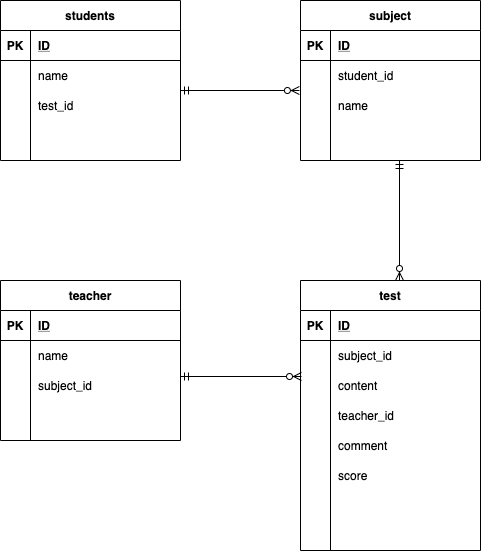

The diagram above was exported from draw.io. Its source (the exported page's mxGraphModel, read from the mxfile embedded in the PNG):
<mxGraphModel dx="718" dy="680" grid="1" gridSize="10" guides="1" tooltips="1" connect="1" arrows="1" fold="1" page="1" pageScale="1" pageWidth="827" pageHeight="1169" math="0" shadow="0">
  <root>
    <mxCell id="0" />
    <mxCell id="1" parent="0" />
    <mxCell id="2" value="students" style="shape=table;startSize=30;container=1;collapsible=1;childLayout=tableLayout;fixedRows=1;rowLines=0;fontStyle=1;align=center;resizeLast=1;" parent="1" vertex="1">
      <mxGeometry x="40" y="40" width="180" height="160" as="geometry" />
    </mxCell>
    <mxCell id="3" value="" style="shape=partialRectangle;collapsible=0;dropTarget=0;pointerEvents=0;fillColor=none;top=0;left=0;bottom=1;right=0;points=[[0,0.5],[1,0.5]];portConstraint=eastwest;" parent="2" vertex="1">
      <mxGeometry y="30" width="180" height="30" as="geometry" />
    </mxCell>
    <mxCell id="4" value="PK" style="shape=partialRectangle;connectable=0;fillColor=none;top=0;left=0;bottom=0;right=0;fontStyle=1;overflow=hidden;" parent="3" vertex="1">
      <mxGeometry width="30" height="30" as="geometry" />
    </mxCell>
    <mxCell id="5" value="ID" style="shape=partialRectangle;connectable=0;fillColor=none;top=0;left=0;bottom=0;right=0;align=left;spacingLeft=6;fontStyle=5;overflow=hidden;" parent="3" vertex="1">
      <mxGeometry x="30" width="150" height="30" as="geometry" />
    </mxCell>
    <mxCell id="6" value="" style="shape=partialRectangle;collapsible=0;dropTarget=0;pointerEvents=0;fillColor=none;top=0;left=0;bottom=0;right=0;points=[[0,0.5],[1,0.5]];portConstraint=eastwest;" parent="2" vertex="1">
      <mxGeometry y="60" width="180" height="30" as="geometry" />
    </mxCell>
    <mxCell id="7" value="" style="shape=partialRectangle;connectable=0;fillColor=none;top=0;left=0;bottom=0;right=0;editable=1;overflow=hidden;" parent="6" vertex="1">
      <mxGeometry width="30" height="30" as="geometry" />
    </mxCell>
    <mxCell id="8" value="name" style="shape=partialRectangle;connectable=0;fillColor=none;top=0;left=0;bottom=0;right=0;align=left;spacingLeft=6;overflow=hidden;" parent="6" vertex="1">
      <mxGeometry x="30" width="150" height="30" as="geometry" />
    </mxCell>
    <mxCell id="9" value="" style="shape=partialRectangle;collapsible=0;dropTarget=0;pointerEvents=0;fillColor=none;top=0;left=0;bottom=0;right=0;points=[[0,0.5],[1,0.5]];portConstraint=eastwest;" parent="2" vertex="1">
      <mxGeometry y="90" width="180" height="30" as="geometry" />
    </mxCell>
    <mxCell id="10" value="" style="shape=partialRectangle;connectable=0;fillColor=none;top=0;left=0;bottom=0;right=0;editable=1;overflow=hidden;" parent="9" vertex="1">
      <mxGeometry width="30" height="30" as="geometry" />
    </mxCell>
    <mxCell id="11" value="test_id" style="shape=partialRectangle;connectable=0;fillColor=none;top=0;left=0;bottom=0;right=0;align=left;spacingLeft=6;overflow=hidden;" parent="9" vertex="1">
      <mxGeometry x="30" width="150" height="30" as="geometry" />
    </mxCell>
    <mxCell id="12" value="" style="shape=partialRectangle;collapsible=0;dropTarget=0;pointerEvents=0;fillColor=none;top=0;left=0;bottom=0;right=0;points=[[0,0.5],[1,0.5]];portConstraint=eastwest;" parent="2" vertex="1">
      <mxGeometry y="120" width="180" height="30" as="geometry" />
    </mxCell>
    <mxCell id="13" value="" style="shape=partialRectangle;connectable=0;fillColor=none;top=0;left=0;bottom=0;right=0;editable=1;overflow=hidden;" parent="12" vertex="1">
      <mxGeometry width="30" height="30" as="geometry" />
    </mxCell>
    <mxCell id="14" value="" style="shape=partialRectangle;connectable=0;fillColor=none;top=0;left=0;bottom=0;right=0;align=left;spacingLeft=6;overflow=hidden;" parent="12" vertex="1">
      <mxGeometry x="30" width="150" height="30" as="geometry" />
    </mxCell>
    <mxCell id="15" value="test" style="shape=table;startSize=30;container=1;collapsible=1;childLayout=tableLayout;fixedRows=1;rowLines=0;fontStyle=1;align=center;resizeLast=1;" parent="1" vertex="1">
      <mxGeometry x="340" y="320" width="180" height="270" as="geometry" />
    </mxCell>
    <mxCell id="16" value="" style="shape=partialRectangle;collapsible=0;dropTarget=0;pointerEvents=0;fillColor=none;top=0;left=0;bottom=1;right=0;points=[[0,0.5],[1,0.5]];portConstraint=eastwest;" parent="15" vertex="1">
      <mxGeometry y="30" width="180" height="30" as="geometry" />
    </mxCell>
    <mxCell id="17" value="PK" style="shape=partialRectangle;connectable=0;fillColor=none;top=0;left=0;bottom=0;right=0;fontStyle=1;overflow=hidden;" parent="16" vertex="1">
      <mxGeometry width="30" height="30" as="geometry" />
    </mxCell>
    <mxCell id="18" value="ID" style="shape=partialRectangle;connectable=0;fillColor=none;top=0;left=0;bottom=0;right=0;align=left;spacingLeft=6;fontStyle=5;overflow=hidden;" parent="16" vertex="1">
      <mxGeometry x="30" width="150" height="30" as="geometry" />
    </mxCell>
    <mxCell id="19" value="" style="shape=partialRectangle;collapsible=0;dropTarget=0;pointerEvents=0;fillColor=none;top=0;left=0;bottom=0;right=0;points=[[0,0.5],[1,0.5]];portConstraint=eastwest;" parent="15" vertex="1">
      <mxGeometry y="60" width="180" height="30" as="geometry" />
    </mxCell>
    <mxCell id="20" value="" style="shape=partialRectangle;connectable=0;fillColor=none;top=0;left=0;bottom=0;right=0;editable=1;overflow=hidden;" parent="19" vertex="1">
      <mxGeometry width="30" height="30" as="geometry" />
    </mxCell>
    <mxCell id="21" value="subject_id" style="shape=partialRectangle;connectable=0;fillColor=none;top=0;left=0;bottom=0;right=0;align=left;spacingLeft=6;overflow=hidden;" parent="19" vertex="1">
      <mxGeometry x="30" width="150" height="30" as="geometry" />
    </mxCell>
    <mxCell id="22" value="" style="shape=partialRectangle;collapsible=0;dropTarget=0;pointerEvents=0;fillColor=none;top=0;left=0;bottom=0;right=0;points=[[0,0.5],[1,0.5]];portConstraint=eastwest;" parent="15" vertex="1">
      <mxGeometry y="90" width="180" height="30" as="geometry" />
    </mxCell>
    <mxCell id="23" value="" style="shape=partialRectangle;connectable=0;fillColor=none;top=0;left=0;bottom=0;right=0;editable=1;overflow=hidden;" parent="22" vertex="1">
      <mxGeometry width="30" height="30" as="geometry" />
    </mxCell>
    <mxCell id="24" value="content" style="shape=partialRectangle;connectable=0;fillColor=none;top=0;left=0;bottom=0;right=0;align=left;spacingLeft=6;overflow=hidden;" parent="22" vertex="1">
      <mxGeometry x="30" width="150" height="30" as="geometry" />
    </mxCell>
    <mxCell id="88" value="" style="shape=partialRectangle;collapsible=0;dropTarget=0;pointerEvents=0;fillColor=none;top=0;left=0;bottom=0;right=0;points=[[0,0.5],[1,0.5]];portConstraint=eastwest;" vertex="1" parent="15">
      <mxGeometry y="120" width="180" height="30" as="geometry" />
    </mxCell>
    <mxCell id="89" value="" style="shape=partialRectangle;connectable=0;fillColor=none;top=0;left=0;bottom=0;right=0;editable=1;overflow=hidden;" vertex="1" parent="88">
      <mxGeometry width="30" height="30" as="geometry" />
    </mxCell>
    <mxCell id="90" value="teacher_id" style="shape=partialRectangle;connectable=0;fillColor=none;top=0;left=0;bottom=0;right=0;align=left;spacingLeft=6;overflow=hidden;" vertex="1" parent="88">
      <mxGeometry x="30" width="150" height="30" as="geometry" />
    </mxCell>
    <mxCell id="91" value="" style="shape=partialRectangle;collapsible=0;dropTarget=0;pointerEvents=0;fillColor=none;top=0;left=0;bottom=0;right=0;points=[[0,0.5],[1,0.5]];portConstraint=eastwest;" vertex="1" parent="15">
      <mxGeometry y="150" width="180" height="30" as="geometry" />
    </mxCell>
    <mxCell id="92" value="" style="shape=partialRectangle;connectable=0;fillColor=none;top=0;left=0;bottom=0;right=0;editable=1;overflow=hidden;" vertex="1" parent="91">
      <mxGeometry width="30" height="30" as="geometry" />
    </mxCell>
    <mxCell id="93" value="comment" style="shape=partialRectangle;connectable=0;fillColor=none;top=0;left=0;bottom=0;right=0;align=left;spacingLeft=6;overflow=hidden;" vertex="1" parent="91">
      <mxGeometry x="30" width="150" height="30" as="geometry" />
    </mxCell>
    <mxCell id="94" value="" style="shape=partialRectangle;collapsible=0;dropTarget=0;pointerEvents=0;fillColor=none;top=0;left=0;bottom=0;right=0;points=[[0,0.5],[1,0.5]];portConstraint=eastwest;" vertex="1" parent="15">
      <mxGeometry y="180" width="180" height="30" as="geometry" />
    </mxCell>
    <mxCell id="95" value="" style="shape=partialRectangle;connectable=0;fillColor=none;top=0;left=0;bottom=0;right=0;editable=1;overflow=hidden;" vertex="1" parent="94">
      <mxGeometry width="30" height="30" as="geometry" />
    </mxCell>
    <mxCell id="96" value="score" style="shape=partialRectangle;connectable=0;fillColor=none;top=0;left=0;bottom=0;right=0;align=left;spacingLeft=6;overflow=hidden;" vertex="1" parent="94">
      <mxGeometry x="30" width="150" height="30" as="geometry" />
    </mxCell>
    <mxCell id="25" value="" style="shape=partialRectangle;collapsible=0;dropTarget=0;pointerEvents=0;fillColor=none;top=0;left=0;bottom=0;right=0;points=[[0,0.5],[1,0.5]];portConstraint=eastwest;" parent="15" vertex="1">
      <mxGeometry y="210" width="180" height="30" as="geometry" />
    </mxCell>
    <mxCell id="26" value="" style="shape=partialRectangle;connectable=0;fillColor=none;top=0;left=0;bottom=0;right=0;editable=1;overflow=hidden;" parent="25" vertex="1">
      <mxGeometry width="30" height="30" as="geometry" />
    </mxCell>
    <mxCell id="27" value="" style="shape=partialRectangle;connectable=0;fillColor=none;top=0;left=0;bottom=0;right=0;align=left;spacingLeft=6;overflow=hidden;" parent="25" vertex="1">
      <mxGeometry x="30" width="150" height="30" as="geometry" />
    </mxCell>
    <mxCell id="54" value="teacher" style="shape=table;startSize=30;container=1;collapsible=1;childLayout=tableLayout;fixedRows=1;rowLines=0;fontStyle=1;align=center;resizeLast=1;" parent="1" vertex="1">
      <mxGeometry x="40" y="320" width="180" height="160" as="geometry" />
    </mxCell>
    <mxCell id="55" value="" style="shape=partialRectangle;collapsible=0;dropTarget=0;pointerEvents=0;fillColor=none;top=0;left=0;bottom=1;right=0;points=[[0,0.5],[1,0.5]];portConstraint=eastwest;" parent="54" vertex="1">
      <mxGeometry y="30" width="180" height="30" as="geometry" />
    </mxCell>
    <mxCell id="56" value="PK" style="shape=partialRectangle;connectable=0;fillColor=none;top=0;left=0;bottom=0;right=0;fontStyle=1;overflow=hidden;" parent="55" vertex="1">
      <mxGeometry width="30" height="30" as="geometry" />
    </mxCell>
    <mxCell id="57" value="ID" style="shape=partialRectangle;connectable=0;fillColor=none;top=0;left=0;bottom=0;right=0;align=left;spacingLeft=6;fontStyle=5;overflow=hidden;" parent="55" vertex="1">
      <mxGeometry x="30" width="150" height="30" as="geometry" />
    </mxCell>
    <mxCell id="58" value="" style="shape=partialRectangle;collapsible=0;dropTarget=0;pointerEvents=0;fillColor=none;top=0;left=0;bottom=0;right=0;points=[[0,0.5],[1,0.5]];portConstraint=eastwest;" parent="54" vertex="1">
      <mxGeometry y="60" width="180" height="30" as="geometry" />
    </mxCell>
    <mxCell id="59" value="" style="shape=partialRectangle;connectable=0;fillColor=none;top=0;left=0;bottom=0;right=0;editable=1;overflow=hidden;" parent="58" vertex="1">
      <mxGeometry width="30" height="30" as="geometry" />
    </mxCell>
    <mxCell id="60" value="name" style="shape=partialRectangle;connectable=0;fillColor=none;top=0;left=0;bottom=0;right=0;align=left;spacingLeft=6;overflow=hidden;" parent="58" vertex="1">
      <mxGeometry x="30" width="150" height="30" as="geometry" />
    </mxCell>
    <mxCell id="61" value="" style="shape=partialRectangle;collapsible=0;dropTarget=0;pointerEvents=0;fillColor=none;top=0;left=0;bottom=0;right=0;points=[[0,0.5],[1,0.5]];portConstraint=eastwest;" parent="54" vertex="1">
      <mxGeometry y="90" width="180" height="30" as="geometry" />
    </mxCell>
    <mxCell id="62" value="" style="shape=partialRectangle;connectable=0;fillColor=none;top=0;left=0;bottom=0;right=0;editable=1;overflow=hidden;" parent="61" vertex="1">
      <mxGeometry width="30" height="30" as="geometry" />
    </mxCell>
    <mxCell id="63" value="subject_id" style="shape=partialRectangle;connectable=0;fillColor=none;top=0;left=0;bottom=0;right=0;align=left;spacingLeft=6;overflow=hidden;" parent="61" vertex="1">
      <mxGeometry x="30" width="150" height="30" as="geometry" />
    </mxCell>
    <mxCell id="64" value="" style="shape=partialRectangle;collapsible=0;dropTarget=0;pointerEvents=0;fillColor=none;top=0;left=0;bottom=0;right=0;points=[[0,0.5],[1,0.5]];portConstraint=eastwest;" parent="54" vertex="1">
      <mxGeometry y="120" width="180" height="30" as="geometry" />
    </mxCell>
    <mxCell id="65" value="" style="shape=partialRectangle;connectable=0;fillColor=none;top=0;left=0;bottom=0;right=0;editable=1;overflow=hidden;" parent="64" vertex="1">
      <mxGeometry width="30" height="30" as="geometry" />
    </mxCell>
    <mxCell id="66" value="" style="shape=partialRectangle;connectable=0;fillColor=none;top=0;left=0;bottom=0;right=0;align=left;spacingLeft=6;overflow=hidden;" parent="64" vertex="1">
      <mxGeometry x="30" width="150" height="30" as="geometry" />
    </mxCell>
    <mxCell id="75" value="subject" style="shape=table;startSize=30;container=1;collapsible=1;childLayout=tableLayout;fixedRows=1;rowLines=0;fontStyle=1;align=center;resizeLast=1;" vertex="1" parent="1">
      <mxGeometry x="340" y="40" width="180" height="160" as="geometry" />
    </mxCell>
    <mxCell id="76" value="" style="shape=partialRectangle;collapsible=0;dropTarget=0;pointerEvents=0;fillColor=none;top=0;left=0;bottom=1;right=0;points=[[0,0.5],[1,0.5]];portConstraint=eastwest;" vertex="1" parent="75">
      <mxGeometry y="30" width="180" height="30" as="geometry" />
    </mxCell>
    <mxCell id="77" value="PK" style="shape=partialRectangle;connectable=0;fillColor=none;top=0;left=0;bottom=0;right=0;fontStyle=1;overflow=hidden;" vertex="1" parent="76">
      <mxGeometry width="30" height="30" as="geometry" />
    </mxCell>
    <mxCell id="78" value="ID" style="shape=partialRectangle;connectable=0;fillColor=none;top=0;left=0;bottom=0;right=0;align=left;spacingLeft=6;fontStyle=5;overflow=hidden;" vertex="1" parent="76">
      <mxGeometry x="30" width="150" height="30" as="geometry" />
    </mxCell>
    <mxCell id="79" value="" style="shape=partialRectangle;collapsible=0;dropTarget=0;pointerEvents=0;fillColor=none;top=0;left=0;bottom=0;right=0;points=[[0,0.5],[1,0.5]];portConstraint=eastwest;" vertex="1" parent="75">
      <mxGeometry y="60" width="180" height="30" as="geometry" />
    </mxCell>
    <mxCell id="80" value="" style="shape=partialRectangle;connectable=0;fillColor=none;top=0;left=0;bottom=0;right=0;editable=1;overflow=hidden;" vertex="1" parent="79">
      <mxGeometry width="30" height="30" as="geometry" />
    </mxCell>
    <mxCell id="81" value="student_id" style="shape=partialRectangle;connectable=0;fillColor=none;top=0;left=0;bottom=0;right=0;align=left;spacingLeft=6;overflow=hidden;" vertex="1" parent="79">
      <mxGeometry x="30" width="150" height="30" as="geometry" />
    </mxCell>
    <mxCell id="82" value="" style="shape=partialRectangle;collapsible=0;dropTarget=0;pointerEvents=0;fillColor=none;top=0;left=0;bottom=0;right=0;points=[[0,0.5],[1,0.5]];portConstraint=eastwest;" vertex="1" parent="75">
      <mxGeometry y="90" width="180" height="30" as="geometry" />
    </mxCell>
    <mxCell id="83" value="" style="shape=partialRectangle;connectable=0;fillColor=none;top=0;left=0;bottom=0;right=0;editable=1;overflow=hidden;" vertex="1" parent="82">
      <mxGeometry width="30" height="30" as="geometry" />
    </mxCell>
    <mxCell id="84" value="name" style="shape=partialRectangle;connectable=0;fillColor=none;top=0;left=0;bottom=0;right=0;align=left;spacingLeft=6;overflow=hidden;" vertex="1" parent="82">
      <mxGeometry x="30" width="150" height="30" as="geometry" />
    </mxCell>
    <mxCell id="85" value="" style="shape=partialRectangle;collapsible=0;dropTarget=0;pointerEvents=0;fillColor=none;top=0;left=0;bottom=0;right=0;points=[[0,0.5],[1,0.5]];portConstraint=eastwest;" vertex="1" parent="75">
      <mxGeometry y="120" width="180" height="30" as="geometry" />
    </mxCell>
    <mxCell id="86" value="" style="shape=partialRectangle;connectable=0;fillColor=none;top=0;left=0;bottom=0;right=0;editable=1;overflow=hidden;" vertex="1" parent="85">
      <mxGeometry width="30" height="30" as="geometry" />
    </mxCell>
    <mxCell id="87" value="" style="shape=partialRectangle;connectable=0;fillColor=none;top=0;left=0;bottom=0;right=0;align=left;spacingLeft=6;overflow=hidden;" vertex="1" parent="85">
      <mxGeometry x="30" width="150" height="30" as="geometry" />
    </mxCell>
    <mxCell id="97" value="" style="fontSize=12;html=1;endArrow=ERzeroToMany;startArrow=ERmandOne;exitX=1;exitY=0;exitDx=0;exitDy=0;exitPerimeter=0;entryX=-0.006;entryY=1;entryDx=0;entryDy=0;entryPerimeter=0;" edge="1" parent="1" source="9" target="79">
      <mxGeometry width="100" height="100" relative="1" as="geometry">
        <mxPoint x="230" y="170" as="sourcePoint" />
        <mxPoint x="330" y="70" as="targetPoint" />
      </mxGeometry>
    </mxCell>
    <mxCell id="98" value="" style="fontSize=12;html=1;endArrow=ERzeroToMany;startArrow=ERmandOne;" edge="1" parent="1">
      <mxGeometry width="100" height="100" relative="1" as="geometry">
        <mxPoint x="439" y="200" as="sourcePoint" />
        <mxPoint x="439" y="320" as="targetPoint" />
      </mxGeometry>
    </mxCell>
    <mxCell id="99" value="" style="fontSize=12;html=1;endArrow=ERzeroToMany;startArrow=ERmandOne;" edge="1" parent="1">
      <mxGeometry width="100" height="100" relative="1" as="geometry">
        <mxPoint x="220" y="416" as="sourcePoint" />
        <mxPoint x="341" y="416" as="targetPoint" />
      </mxGeometry>
    </mxCell>
  </root>
</mxGraphModel>